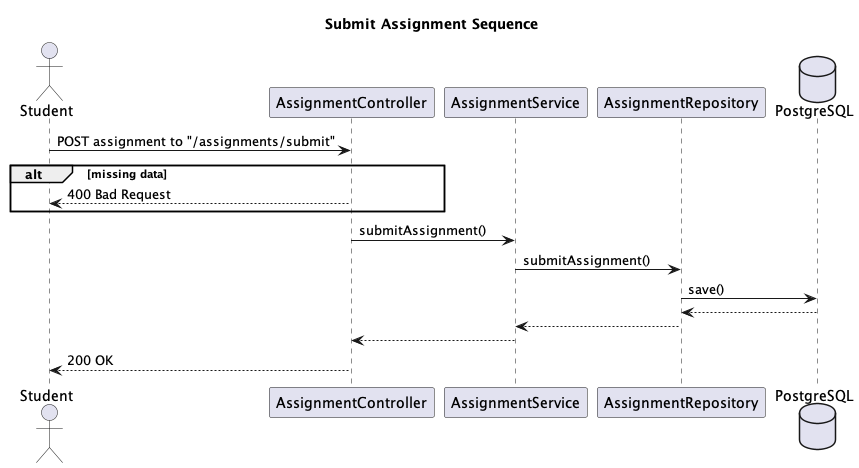

The diagram above was rendered by PlantUML. Its source (embedded in the PNG):
@startuml
title Submit Assignment Sequence
actor Student
participant AssignmentController
participant AssignmentService
participant AssignmentRepository
database PostgreSQL

Student -> AssignmentController: POST assignment to "/assignments/submit"

alt missing data
AssignmentController --> Student: 400 Bad Request
end

AssignmentController -> AssignmentService: submitAssignment()
AssignmentService -> AssignmentRepository: submitAssignment()
AssignmentRepository -> PostgreSQL: save()
PostgreSQL --> AssignmentRepository
AssignmentRepository --> AssignmentService
AssignmentService --> AssignmentController
AssignmentController --> Student: 200 OK
@enduml